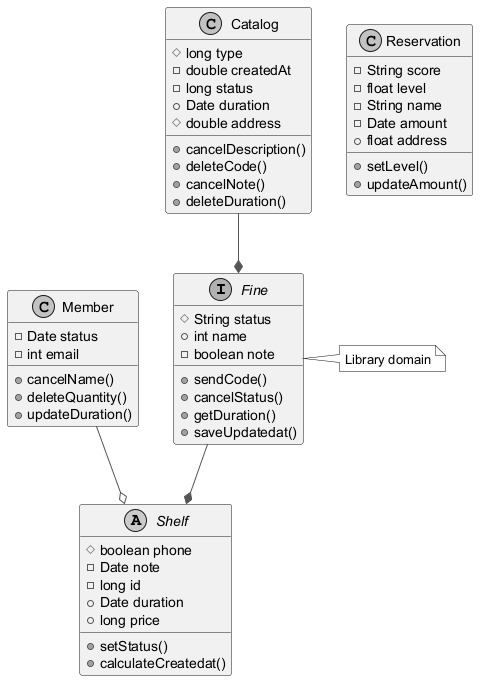

The diagram above was rendered by PlantUML. Its source (embedded in the PNG):
@startuml
skinparam monochrome true
skinparam ArrowColor #555555
interface Fine {
  #String status
  +int name
  -boolean note
  +sendCode()
  +cancelStatus()
  +getDuration()
  +saveUpdatedat()
}
abstract class Shelf {
  #boolean phone
  -Date note
  -long id
  +Date duration
  +long price
  +setStatus()
  +calculateCreatedat()
}
class Reservation {
  -String score
  -float level
  -String name
  -Date amount
  +float address
  +setLevel()
  +updateAmount()
}
class Member {
  -Date status
  -int email
  +cancelName()
  +deleteQuantity()
  +updateDuration()
}
class Catalog {
  #long type
  -double createdAt
  -long status
  +Date duration
  #double address
  +cancelDescription()
  +deleteCode()
  +cancelNote()
  +deleteDuration()
}
Fine --* Shelf
Catalog --* Fine
Member --o Shelf
note right of Fine : Library domain
@enduml